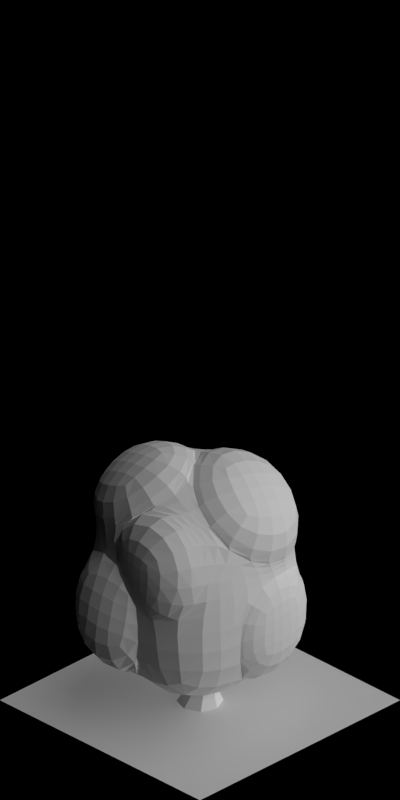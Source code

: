# Source: 1702-1708.blend  (saved by Blender 2.63.0; exported with 4.5.12 LTS)
import bpy
from mathutils import Matrix  # noqa: F401  (used for matrix-valued properties, if any)

bpy.ops.wm.read_factory_settings(use_empty=True)
scene = bpy.context.scene
scene.name = 'Scene'

# ---- collections
col_collection_1 = bpy.data.collections.new('Collection 1'); scene.collection.children.link(col_collection_1)

# ---- materials (node trees are filled in below, after node groups)
mat_volume_plantbeige = bpy.data.materials.new('Volume_PlantBeige')
mat_volume_plantbeige_ld = bpy.data.materials.new('Volume_PlantBeige_LD')
mat_volume_plantbeige_md = bpy.data.materials.new('Volume_PlantBeige_MD')
mat_wood_barkbrownstrong = bpy.data.materials.new('Wood_BarkBrownStrong')
mat_special_shadowonlybackground = bpy.data.materials.new('Special_ShadowOnlyBackground')

# ---- material node trees

# ---- world
world_world = bpy.data.worlds.new('World'); scene.world = world_world
world_world.color = (0.0, 0.0, 0.0)
world_world.use_sun_shadow = False
world_world.sun_shadow_jitter_overblur = 0.0
world_world.cycles.sampling_method = 'MANUAL'
world_world.cycles.sample_map_resolution = 256
world_world.light_settings.ao_factor = 0.5

# ---- cameras
cam_camera = bpy.data.cameras.new('Camera')
cam_camera.type = 'ORTHO'
cam_camera.clip_start = 0.001
cam_camera.clip_end = 100.0
cam_camera.lens = 35.0
cam_camera.sensor_width = 32.0
cam_camera.sensor_height = 18.0
cam_camera.ortho_scale = 5.656
cam_camera.dof.focus_distance = 0.0
cam_camera.dof.aperture_fstop = 128.0

# ---- lights
light_lamp_004 = bpy.data.lights.new('Lamp.004', 'SUN')
light_lamp_004.transmission_factor = 0.0
light_lamp_004.cutoff_distance = 30.0
light_lamp_004.angle = 1.571
light_lamp_004.energy = 1.0
light_lamp_004.shadow_buffer_clip_start = 1.001
light_lamp_004.shadow_soft_size = 1.0
light_lamp_004.shadow_cascade_max_distance = 1000.0
light_lamp_004.cycles.use_multiple_importance_sampling = False
light_lamp_003 = bpy.data.lights.new('Lamp.003', 'SUN')
light_lamp_003.transmission_factor = 0.0
light_lamp_003.cutoff_distance = 30.0
light_lamp_003.use_shadow = False
light_lamp_003.angle = 1.571
light_lamp_003.energy = 1.0
light_lamp_003.shadow_buffer_clip_start = 1.001
light_lamp_003.shadow_soft_size = 1.0
light_lamp_003.shadow_cascade_max_distance = 1000.0
light_lamp_003.cycles.use_multiple_importance_sampling = False

# ---- meshes
me_cube_003 = bpy.data.meshes.new('Cube.003')
me_cube_003.from_pydata([(0.2967, -0.4722, 0.6369), (0.4346, 0.2498, 0.7106), (-0.2767, 0.4428, 0.5563), (-0.3144, -0.1987, 0.6578), (0.526, -0.3502, -0.1109), (0.5874, 0.4327, -0.3489), (-0.2844, 0.4477, -0.1644), (-0.3968, -0.3519, -0.1644), (0.4943, -0.06947, -0.2071), (0.4716, 0.3101, 0.317), (0.416, -0.07267, 0.8138), (0.3682, -0.4255, 0.317), (0.1203, 0.4268, -0.2071), (-0.264, 0.4134, 0.317), (0.1809, 0.3863, 0.6863), (-0.6296, -0.03548, -0.2133), (-0.3674, -0.3221, 0.317), (-0.3759, 0.05283, 0.8474), (-0.04434, -0.4595, -0.06575), (-0.001957, -0.4434, 0.8474), (0.3765, -0.07338, 0.283), (0.115, 0.4413, 0.317), (-0.3952, 0.05683, 0.317), (0.07434, -0.4513, 0.3057), (0.05919, -0.008319, 0.9614), (-0.1314, 0.009412, -0.5425), (-0.393, -0.2123, 0.6662), (-0.4459, -0.3358, 0.3254), (-0.4544, 0.03919, 0.8558), (-0.4737, 0.04319, 0.3254), (-0.4357, -0.4779, -0.152), (-0.4063, -0.4481, 0.3294), (-0.08323, -0.5854, -0.05338), (0.03545, -0.5772, 0.318), (-0.3416, -0.2501, 0.6648), (-0.3945, -0.3736, 0.3239), (-0.02911, -0.4949, 0.8543), (0.04719, -0.5027, 0.3126), (0.3515, -0.5238, 0.7507), (0.4709, -0.1242, 0.9276), (0.05289, -0.495, 0.9612), (0.114, -0.05985, 1.075), (0.4904, 0.2408, 0.7099), (0.5274, 0.301, 0.3163), (0.4718, -0.08172, 0.8131), (0.4323, -0.08243, 0.2822), (-0.2971, 0.534, 0.6748), (0.1605, 0.4776, 0.8048), (-0.3963, 0.1441, 0.9659), (0.03883, 0.08292, 1.08), (-0.285, 0.5239, -0.1629), (0.1198, 0.503, -0.2056), (-0.2646, 0.4896, 0.3185), (0.1144, 0.5175, 0.3185), (0.6777, -0.335, -0.06408), (0.6459, -0.05422, -0.1603), (0.5198, -0.4103, 0.3638), (0.5282, -0.05813, 0.3298)], [], [(45, 44, 10, 20), (21, 13, 2, 14), (27, 29, 22, 16), (23, 11, 0, 19), (48, 46, 2, 17), (25, 12, 5, 8), (11, 20, 10, 0), (11, 4, 54, 56), (8, 5, 9, 20), (9, 21, 14, 1), (5, 12, 21, 9), (13, 21, 53, 52), (13, 22, 17, 2), (6, 15, 22, 13), (15, 7, 16, 22), (23, 19, 36, 37), (16, 7, 30, 31), (18, 4, 11, 23), (19, 24, 17, 3), (24, 19, 40, 41), (10, 1, 14, 24), (18, 25, 8, 4), (7, 15, 25, 18), (15, 6, 12, 25), (29, 27, 26, 28), (28, 26, 3, 17), (29, 28, 17, 22), (16, 3, 26, 27), (30, 32, 33, 31), (32, 30, 7, 18), (33, 32, 18, 23), (23, 16, 31, 33), (35, 37, 36, 34), (19, 3, 34, 36), (35, 34, 3, 16), (37, 35, 16, 23), (38, 39, 41, 40), (39, 38, 0, 10), (41, 39, 10, 24), (19, 0, 38, 40), (45, 43, 42, 44), (44, 42, 1, 10), (9, 1, 42, 43), (43, 45, 20, 9), (49, 47, 46, 48), (47, 49, 24, 14), (14, 2, 46, 47), (49, 48, 17, 24), (51, 50, 52, 53), (52, 50, 6, 13), (21, 12, 51, 53), (12, 6, 50, 51), (54, 55, 57, 56), (57, 55, 8, 20), (20, 11, 56, 57), (55, 54, 4, 8)])
me_cube_003.materials.append(mat_volume_plantbeige)
me_cube_003.use_remesh_preserve_volume = False
me_cube_003.use_remesh_preserve_attributes = False
me_cube_003.use_mirror_vertex_groups = False
me_cube_003.update()
me_cube_002 = bpy.data.meshes.new('Cube.002')
me_cube_002.from_pydata([(0.2967, -0.4722, 0.6369), (0.4346, 0.2498, 0.7106), (-0.2767, 0.4428, 0.5563), (-0.3144, -0.1987, 0.6578), (0.526, -0.3502, -0.1109), (0.5874, 0.4327, -0.3489), (-0.2844, 0.4477, -0.1644), (-0.3968, -0.3519, -0.1644), (0.4943, -0.06947, -0.2071), (0.4716, 0.3101, 0.317), (0.416, -0.07267, 0.8138), (0.3682, -0.4255, 0.317), (0.1203, 0.4268, -0.2071), (-0.264, 0.4134, 0.317), (0.1809, 0.3863, 0.6863), (-0.6296, -0.03548, -0.2133), (-0.3674, -0.3221, 0.317), (-0.3759, 0.05283, 0.8474), (-0.04434, -0.4595, -0.06575), (-0.001957, -0.4434, 0.8474), (0.3765, -0.07338, 0.283), (0.115, 0.4413, 0.317), (-0.3952, 0.05683, 0.317), (0.07434, -0.4513, 0.3057), (0.05919, -0.008319, 0.9614), (-0.1314, 0.009412, -0.5425), (-0.393, -0.2123, 0.6662), (-0.4459, -0.3358, 0.3254), (-0.4544, 0.03919, 0.8558), (-0.4737, 0.04319, 0.3254), (-0.4357, -0.4779, -0.152), (-0.4063, -0.4481, 0.3294), (-0.08323, -0.5854, -0.05338), (0.03545, -0.5772, 0.318), (-0.3416, -0.2501, 0.6648), (-0.3945, -0.3736, 0.3239), (-0.02911, -0.4949, 0.8543), (0.04719, -0.5027, 0.3126), (0.3515, -0.5238, 0.7507), (0.4709, -0.1242, 0.9276), (0.05289, -0.495, 0.9612), (0.114, -0.05985, 1.075), (0.4904, 0.2408, 0.7099), (0.5274, 0.301, 0.3163), (0.4718, -0.08172, 0.8131), (0.4323, -0.08243, 0.2822), (-0.2971, 0.534, 0.6748), (0.1605, 0.4776, 0.8048), (-0.3963, 0.1441, 0.9659), (0.03883, 0.08292, 1.08), (-0.285, 0.5239, -0.1629), (0.1198, 0.503, -0.2056), (-0.2646, 0.4896, 0.3185), (0.1144, 0.5175, 0.3185), (0.6777, -0.335, -0.06408), (0.6459, -0.05422, -0.1603), (0.5198, -0.4103, 0.3639), (0.5282, -0.05813, 0.3298)], [], [(45, 44, 10, 20), (21, 13, 2, 14), (27, 29, 22, 16), (23, 11, 0, 19), (48, 46, 2, 17), (25, 12, 5, 8), (11, 20, 10, 0), (11, 4, 54, 56), (8, 5, 9, 20), (9, 21, 14, 1), (5, 12, 21, 9), (13, 21, 53, 52), (13, 22, 17, 2), (6, 15, 22, 13), (15, 7, 16, 22), (23, 19, 36, 37), (16, 7, 30, 31), (18, 4, 11, 23), (19, 24, 17, 3), (24, 19, 40, 41), (10, 1, 14, 24), (18, 25, 8, 4), (7, 15, 25, 18), (15, 6, 12, 25), (29, 27, 26, 28), (28, 26, 3, 17), (29, 28, 17, 22), (16, 3, 26, 27), (30, 32, 33, 31), (32, 30, 7, 18), (33, 32, 18, 23), (23, 16, 31, 33), (35, 37, 36, 34), (19, 3, 34, 36), (35, 34, 3, 16), (37, 35, 16, 23), (38, 39, 41, 40), (39, 38, 0, 10), (41, 39, 10, 24), (19, 0, 38, 40), (45, 43, 42, 44), (44, 42, 1, 10), (9, 1, 42, 43), (43, 45, 20, 9), (49, 47, 46, 48), (47, 49, 24, 14), (14, 2, 46, 47), (49, 48, 17, 24), (51, 50, 52, 53), (52, 50, 6, 13), (21, 12, 51, 53), (12, 6, 50, 51), (54, 55, 57, 56), (57, 55, 8, 20), (20, 11, 56, 57), (55, 54, 4, 8)])
me_cube_002.materials.append(mat_volume_plantbeige_ld)
me_cube_002.use_remesh_preserve_volume = False
me_cube_002.use_remesh_preserve_attributes = False
me_cube_002.use_mirror_vertex_groups = False
me_cube_002.update()
me_cube_001 = bpy.data.meshes.new('Cube.001')
me_cube_001.from_pydata([(0.2967, -0.4722, 0.6369), (0.4346, 0.2498, 0.7106), (-0.2767, 0.4428, 0.5563), (-0.3144, -0.1987, 0.6578), (0.526, -0.3502, -0.1109), (0.5874, 0.4327, -0.3489), (-0.2844, 0.4477, -0.1644), (-0.3968, -0.3519, -0.1644), (0.4943, -0.06947, -0.2071), (0.4716, 0.3101, 0.317), (0.416, -0.07267, 0.8138), (0.3682, -0.4255, 0.317), (0.1203, 0.4268, -0.2071), (-0.264, 0.4134, 0.317), (0.1809, 0.3863, 0.6863), (-0.6296, -0.03548, -0.2133), (-0.3674, -0.3221, 0.317), (-0.3759, 0.05283, 0.8474), (-0.04434, -0.4595, -0.06575), (-0.001957, -0.4434, 0.8474), (0.3765, -0.07338, 0.283), (0.115, 0.4413, 0.317), (-0.3952, 0.05683, 0.317), (0.07434, -0.4513, 0.3057), (0.05919, -0.008319, 0.9614), (-0.1314, 0.009412, -0.5425), (-0.393, -0.2123, 0.6662), (-0.4459, -0.3358, 0.3254), (-0.4544, 0.03919, 0.8558), (-0.4737, 0.04319, 0.3254), (-0.4357, -0.4779, -0.152), (-0.4063, -0.4481, 0.3294), (-0.08323, -0.5854, -0.05338), (0.03545, -0.5772, 0.318), (-0.3416, -0.2501, 0.6648), (-0.3945, -0.3736, 0.3239), (-0.02911, -0.4949, 0.8543), (0.04719, -0.5027, 0.3126), (0.3515, -0.5238, 0.7507), (0.4709, -0.1242, 0.9276), (0.05289, -0.495, 0.9612), (0.114, -0.05985, 1.075), (0.4904, 0.2408, 0.7099), (0.5274, 0.301, 0.3163), (0.4718, -0.08172, 0.8131), (0.4323, -0.08243, 0.2822), (-0.2971, 0.534, 0.6748), (0.1605, 0.4776, 0.8048), (-0.3963, 0.1441, 0.9659), (0.03883, 0.08292, 1.08), (-0.285, 0.5239, -0.1629), (0.1198, 0.503, -0.2056), (-0.2646, 0.4896, 0.3185), (0.1144, 0.5175, 0.3185), (0.6777, -0.335, -0.06408), (0.6459, -0.05422, -0.1603), (0.5198, -0.4103, 0.3638), (0.5282, -0.05813, 0.3298)], [], [(45, 44, 10, 20), (21, 13, 2, 14), (27, 29, 22, 16), (23, 11, 0, 19), (48, 46, 2, 17), (25, 12, 5, 8), (11, 20, 10, 0), (11, 4, 54, 56), (8, 5, 9, 20), (9, 21, 14, 1), (5, 12, 21, 9), (13, 21, 53, 52), (13, 22, 17, 2), (6, 15, 22, 13), (15, 7, 16, 22), (23, 19, 36, 37), (16, 7, 30, 31), (18, 4, 11, 23), (19, 24, 17, 3), (24, 19, 40, 41), (10, 1, 14, 24), (18, 25, 8, 4), (7, 15, 25, 18), (15, 6, 12, 25), (29, 27, 26, 28), (28, 26, 3, 17), (29, 28, 17, 22), (16, 3, 26, 27), (30, 32, 33, 31), (32, 30, 7, 18), (33, 32, 18, 23), (23, 16, 31, 33), (35, 37, 36, 34), (19, 3, 34, 36), (35, 34, 3, 16), (37, 35, 16, 23), (38, 39, 41, 40), (39, 38, 0, 10), (41, 39, 10, 24), (19, 0, 38, 40), (45, 43, 42, 44), (44, 42, 1, 10), (9, 1, 42, 43), (43, 45, 20, 9), (49, 47, 46, 48), (47, 49, 24, 14), (14, 2, 46, 47), (49, 48, 17, 24), (51, 50, 52, 53), (52, 50, 6, 13), (21, 12, 51, 53), (12, 6, 50, 51), (54, 55, 57, 56), (57, 55, 8, 20), (20, 11, 56, 57), (55, 54, 4, 8)])
me_cube_001.materials.append(mat_volume_plantbeige_md)
me_cube_001.use_remesh_preserve_volume = False
me_cube_001.use_remesh_preserve_attributes = False
me_cube_001.use_mirror_vertex_groups = False
me_cube_001.update()
me_cylinder = bpy.data.meshes.new('Cylinder')
me_cylinder.from_pydata([(0.1221, -0.1118, 0.0), (0.007276, -0.1654, 0.0), (-0.1118, -0.1221, 0.0), (-0.1654, -0.007276, 0.0), (-0.1221, 0.1118, 0.0), (-0.007276, 0.1654, 0.0), (0.1118, 0.1221, 0.0), (0.1654, 0.007276, 0.0), (0.1298, 0.03024, 0.08454), (0.08989, 0.1158, 0.08454), (0.001206, 0.148, 0.08454), (-0.08431, 0.1081, 0.08454), (-0.1166, 0.01941, 0.08454), (-0.07665, -0.0661, 0.08454), (0.01204, -0.09835, 0.08454), (0.09756, -0.05844, 0.08454), (0.1175, 0.06281, 0.236), (0.08449, 0.1336, 0.236), (0.01108, 0.1603, 0.236), (-0.05971, 0.1273, 0.236), (-0.0864, 0.05384, 0.236), (-0.05337, -0.01694, 0.236), (0.02005, -0.04364, 0.236), (0.09083, -0.0106, 0.236), (0.1348, 0.07054, 0.351), (0.09678, 0.152, 0.351), (0.01228, 0.1827, 0.351), (-0.06919, 0.1447, 0.351), (-0.09992, 0.06022, 0.351), (-0.06189, -0.02126, 0.351), (0.0226, -0.05198, 0.351), (0.1041, -0.01396, 0.351), (0.131, 0.04424, 0.5061), (0.09189, 0.1279, 0.5061), (0.005084, 0.1595, 0.5061), (-0.07862, 0.1204, 0.5061), (-0.1102, 0.03363, 0.5061), (-0.07112, -0.05007, 0.5061), (0.01569, -0.08164, 0.5061), (0.09939, -0.04257, 0.5061), (0.09734, 0.05756, 0.6764), (0.07, 0.1134, 0.6633), (0.01022, 0.1349, 0.6618), (-0.04698, 0.1095, 0.6728), (-0.0681, 0.05204, 0.6898), (-0.04076, -0.003811, 0.7029), (0.01902, -0.02533, 0.7044), (0.07622, 9.333e-05, 0.6934), (0.08013, 0.1284, 0.8372), (0.06289, 0.1524, 0.8174), (0.02923, 0.1636, 0.8151), (-0.001142, 0.1555, 0.8317), (-0.01043, 0.1328, 0.8575), (0.006801, 0.1088, 0.8773), (0.04046, 0.09762, 0.8795), (0.07084, 0.1057, 0.8629), (0.1061, 0.2557, 1.021), (0.09371, 0.2824, 1.021), (0.06609, 0.2924, 1.021), (0.03945, 0.28, 1.021), (0.02941, 0.2524, 1.02), (0.04184, 0.2257, 1.02), (0.06946, 0.2157, 1.02), (0.0961, 0.2281, 1.02), (0.1015, 0.2817, 1.207), (0.09287, 0.3002, 1.207), (0.07366, 0.3072, 1.207), (0.05513, 0.2985, 1.207), (0.04815, 0.2793, 1.207), (0.05679, 0.2608, 1.206), (0.07601, 0.2538, 1.206), (0.09453, 0.2625, 1.207), (0.0805, 0.2472, 1.38), (0.07553, 0.2567, 1.384), (0.06491, 0.2604, 1.384), (0.05487, 0.2563, 1.381), (0.05128, 0.2467, 1.377), (0.05626, 0.2373, 1.373), (0.06688, 0.2335, 1.372), (0.07692, 0.2377, 1.376), (0.02638, 0.09888, 1.565), (0.02638, 0.09888, 1.565), (0.02638, 0.09888, 1.565), (0.02638, 0.09888, 1.565), (0.02638, 0.09888, 1.565), (0.02638, 0.09888, 1.565), (0.02638, 0.09888, 1.565), (0.02638, 0.09888, 1.565), (-0.03623, 0.109, 0.7817), (-0.0361, 0.07475, 0.7632), (-0.01147, 0.04468, 0.761), (0.02324, 0.03637, 0.7766), (0.0477, 0.05469, 0.8007), (0.04757, 0.08892, 0.8193), (0.02294, 0.119, 0.8214), (-0.01177, 0.1273, 0.8059), (-0.118, 0.0003293, 0.9123), (-0.1179, -0.01764, 0.9025), (-0.105, -0.03343, 0.9014), (-0.08678, -0.0378, 0.9096), (-0.07394, -0.02817, 0.9222), (-0.074, -0.0102, 0.932), (-0.08694, 0.00559, 0.9331), (-0.1052, 0.009952, 0.9249), (-0.1688, -0.06322, 1.07), (-0.17, -0.07422, 1.068), (-0.163, -0.08306, 1.068), (-0.1519, -0.08455, 1.07), (-0.1433, -0.07782, 1.073), (-0.1422, -0.06682, 1.075), (-0.1492, -0.05798, 1.075), (-0.1602, -0.05649, 1.073), (-0.1564, -0.07082, 1.313), (-0.1564, -0.07082, 1.313), (-0.1564, -0.07082, 1.313), (-0.1564, -0.07082, 1.313), (-0.1564, -0.07082, 1.313), (-0.1564, -0.07082, 1.313), (-0.1564, -0.07082, 1.313), (-0.1564, -0.07082, 1.313), (0.04362, 0.003748, 0.5301), (0.06873, 0.009846, 0.5161), (0.08649, 0.03321, 0.5145), (0.0865, 0.06016, 0.5263), (0.06875, 0.0749, 0.5445), (0.04364, 0.0688, 0.5585), (0.02588, 0.04544, 0.5601), (0.02588, 0.01849, 0.5484), (0.1642, -0.06208, 0.6584), (0.1817, -0.05783, 0.6486), (0.194, -0.04158, 0.6475), (0.194, -0.02284, 0.6557), (0.1817, -0.01259, 0.6683), (0.1642, -0.01683, 0.6781), (0.1519, -0.03308, 0.6792), (0.1519, -0.05182, 0.671), (0.2379, -0.09673, 0.8165), (0.2488, -0.09527, 0.8143), (0.2558, -0.08641, 0.8141), (0.2547, -0.07534, 0.8159), (0.2461, -0.06855, 0.8188), (0.2352, -0.07001, 0.8209), (0.2282, -0.07887, 0.8212), (0.2293, -0.08994, 0.8194), (0.2424, -0.08288, 1.059), (0.2424, -0.08288, 1.059), (0.2424, -0.08288, 1.059), (0.2424, -0.08288, 1.059), (0.2424, -0.08288, 1.059), (0.2424, -0.08288, 1.059), (0.2424, -0.08288, 1.059), (0.2424, -0.08288, 1.059), (0.04272, 0.2502, 1.118), (0.05597, 0.2435, 1.104), (0.07605, 0.2397, 1.104), (0.09121, 0.241, 1.118), (0.09256, 0.2466, 1.137), (0.07931, 0.2533, 1.151), (0.05923, 0.2571, 1.152), (0.04407, 0.2558, 1.138), (0.02295, 0.09438, 1.202), (0.02963, 0.08763, 1.196), (0.04063, 0.08519, 1.196), (0.04951, 0.08847, 1.202), (0.05107, 0.09556, 1.21), (0.04439, 0.1023, 1.217), (0.03338, 0.1047, 1.217), (0.0245, 0.1015, 1.21), (0.0009936, -0.04023, 1.402), (0.0009936, -0.04023, 1.402), (0.0009936, -0.04023, 1.402), (0.0009936, -0.04023, 1.402), (0.0009936, -0.04023, 1.402), (0.0009936, -0.04023, 1.402), (0.0009936, -0.04023, 1.402), (0.0009936, -0.04023, 1.402), (0.09073, 0.2031, 0.9851), (0.09503, 0.2173, 0.971), (0.09536, 0.2378, 0.9707), (0.09153, 0.2525, 0.9844), (0.08578, 0.2529, 1.004), (0.08149, 0.2387, 1.018), (0.08116, 0.2182, 1.018), (0.08499, 0.2035, 1.005), (0.2476, 0.2101, 1.069), (0.2531, 0.2179, 1.063), (0.2537, 0.2291, 1.063), (0.2489, 0.2373, 1.069), (0.2417, 0.2376, 1.077), (0.2362, 0.2299, 1.083), (0.2356, 0.2186, 1.083), (0.2404, 0.2105, 1.077), (0.384, 0.2114, 1.269), (0.384, 0.2114, 1.269), (0.384, 0.2114, 1.269), (0.384, 0.2114, 1.269), (0.384, 0.2114, 1.269), (0.384, 0.2114, 1.269), (0.384, 0.2114, 1.269), (0.384, 0.2114, 1.269), (0.02109, 0.1292, 0.5646), (0.01078, 0.1398, 0.5506), (-0.006914, 0.1501, 0.5503), (-0.02164, 0.1539, 0.5639), (-0.02477, 0.149, 0.5835), (-0.01446, 0.1384, 0.5976), (0.003235, 0.1282, 0.5979), (0.01796, 0.1243, 0.5843), (0.09131, 0.2697, 0.6481), (0.08724, 0.2782, 0.6421), (0.07767, 0.2842, 0.6421), (0.0682, 0.284, 0.6482), (0.06439, 0.2779, 0.6568), (0.06846, 0.2693, 0.6629), (0.07804, 0.2633, 0.6629), (0.0875, 0.2635, 0.6568), (0.1566, 0.3894, 0.8489), (0.1566, 0.3894, 0.8489), (0.1566, 0.3894, 0.8489), (0.1566, 0.3894, 0.8489), (0.1566, 0.3894, 0.8489), (0.1566, 0.3894, 0.8489), (0.1566, 0.3894, 0.8489), (0.1566, 0.3894, 0.8489), (-0.0769, -0.1294, 0.7142), (-0.055, -0.1557, 0.6957), (-0.01686, -0.1632, 0.6935), (0.01519, -0.1475, 0.7091), (0.02237, -0.1178, 0.7332), (0.0004698, -0.0915, 0.7518), (-0.03768, -0.08401, 0.7539), (-0.06972, -0.09972, 0.7383), (-0.1202, -0.2417, 0.8479), (-0.1065, -0.2558, 0.8423), (-0.08705, -0.2598, 0.8473), (-0.07332, -0.2514, 0.8599), (-0.07332, -0.2355, 0.8727), (-0.08706, -0.2214, 0.8782), (-0.1065, -0.2174, 0.8733), (-0.1202, -0.2258, 0.8607), (-0.1668, -0.3187, 1.001), (-0.1603, -0.3279, 1.001), (-0.1498, -0.3303, 1.004), (-0.1412, -0.3244, 1.009), (-0.1397, -0.3137, 1.012), (-0.1462, -0.3044, 1.012), (-0.1567, -0.302, 1.009), (-0.1653, -0.3079, 1.004), (-0.2249, -0.3099, 1.237), (-0.2249, -0.3099, 1.237), (-0.2249, -0.3099, 1.237), (-0.2249, -0.3099, 1.237), (-0.2249, -0.3099, 1.237), (-0.2249, -0.3099, 1.237), (-0.2249, -0.3099, 1.237), (-0.2249, -0.3099, 1.237), (-0.07593, -0.01663, 0.5381), (-0.03539, -0.03871, 0.496), (0.02616, -0.04959, 0.4953), (0.07267, -0.0429, 0.5365), (0.0769, -0.02256, 0.5955), (0.03636, -0.0004859, 0.6376), (-0.02519, 0.01039, 0.6383), (-0.07171, 0.003706, 0.5971), (-0.04901, -0.1774, 0.7528), (-0.04032, -0.1654, 0.7387), (-0.03334, -0.1462, 0.7384), (-0.03216, -0.1311, 0.752), (-0.03747, -0.1288, 0.7716), (-0.04615, -0.1408, 0.7857), (-0.05313, -0.16, 0.786), (-0.05432, -0.1752, 0.7724), (0.1016, -0.222, 0.8363), (0.1093, -0.2165, 0.8302), (0.1135, -0.2061, 0.8302), (0.1117, -0.1968, 0.8363), (0.1049, -0.1941, 0.845), (0.09721, -0.1996, 0.851), (0.09303, -0.2101, 0.851), (0.09484, -0.2194, 0.8449), (0.2309, -0.2654, 1.037), (0.2309, -0.2654, 1.037), (0.2309, -0.2654, 1.037), (0.2309, -0.2654, 1.037), (0.2309, -0.2654, 1.037), (0.2309, -0.2654, 1.037), (0.2309, -0.2654, 1.037), (0.2309, -0.2654, 1.037), (-0.03121, 0.09822, 0.6185), (-0.04128, 0.08734, 0.6044), (-0.05051, 0.06911, 0.6041), (-0.05351, 0.05419, 0.6178), (-0.04851, 0.05134, 0.6374), (-0.03844, 0.06221, 0.6515), (-0.0292, 0.08045, 0.6518), (-0.02621, 0.09536, 0.6381), (-0.1754, 0.1606, 0.702), (-0.1837, 0.156, 0.6959), (-0.1891, 0.1461, 0.696), (-0.1884, 0.1367, 0.7021), (-0.1821, 0.1332, 0.7107), (-0.1737, 0.1378, 0.7168), (-0.1683, 0.1477, 0.7168), (-0.169, 0.1571, 0.7107), (-0.2985, 0.2191, 0.9028), (-0.2985, 0.2191, 0.9028), (-0.2985, 0.2191, 0.9028), (-0.2985, 0.2191, 0.9028), (-0.2985, 0.2191, 0.9028), (-0.2985, 0.2191, 0.9028), (-0.2985, 0.2191, 0.9028), (-0.2985, 0.2191, 0.9028), (0.04983, 0.1887, 0.8741), (0.03801, 0.1798, 0.86), (0.02572, 0.1634, 0.8597), (0.02016, 0.1493, 0.8733), (0.02458, 0.1456, 0.893), (0.0364, 0.1545, 0.907), (0.04869, 0.1709, 0.9073), (0.05425, 0.185, 0.8937), (-0.08116, 0.2754, 0.9576), (-0.09016, 0.2724, 0.9515), (-0.09722, 0.2636, 0.9515), (-0.09821, 0.2542, 0.9576), (-0.09254, 0.2496, 0.9663), (-0.08353, 0.2527, 0.9723), (-0.07647, 0.2614, 0.9723), (-0.07549, 0.2709, 0.9662), (-0.1922, 0.3546, 1.158), (-0.1922, 0.3546, 1.158), (-0.1922, 0.3546, 1.158), (-0.1922, 0.3546, 1.158), (-0.1922, 0.3546, 1.158), (-0.1922, 0.3546, 1.158), (-0.1922, 0.3546, 1.158), (-0.1922, 0.3546, 1.158)], [], [(8, 15, 0, 7), (14, 13, 2, 1), (13, 12, 3, 2), (15, 14, 1, 0), (12, 11, 4, 3), (11, 10, 5, 4), (10, 9, 6, 5), (9, 8, 7, 6), (22, 21, 13, 14), (18, 17, 9, 10), (21, 20, 12, 13), (17, 16, 8, 9), (20, 19, 11, 12), (23, 22, 14, 15), (16, 23, 15, 8), (19, 18, 10, 11), (29, 28, 20, 21), (25, 24, 16, 17), (28, 27, 19, 20), (31, 30, 22, 23), (24, 31, 23, 16), (27, 26, 18, 19), (30, 29, 21, 22), (26, 25, 17, 18), (38, 37, 29, 30), (34, 33, 25, 26), (37, 36, 28, 29), (33, 32, 24, 25), (36, 35, 27, 28), (39, 38, 30, 31), (32, 39, 31, 24), (35, 34, 26, 27), (47, 46, 38, 39), (40, 47, 39, 32), (43, 42, 34, 35), (46, 45, 37, 38), (42, 41, 33, 34), (45, 44, 36, 37), (41, 40, 32, 33), (44, 43, 35, 36), (49, 48, 40, 41), (52, 51, 43, 44), (55, 54, 46, 47), (48, 55, 47, 40), (51, 50, 42, 43), (54, 53, 45, 46), (50, 49, 41, 42), (53, 52, 44, 45), (58, 57, 49, 50), (61, 60, 52, 53), (57, 56, 48, 49), (60, 59, 51, 52), (63, 62, 54, 55), (56, 63, 55, 48), (59, 58, 50, 51), (62, 61, 53, 54), (67, 66, 58, 59), (70, 69, 61, 62), (66, 65, 57, 58), (69, 68, 60, 61), (65, 64, 56, 57), (68, 67, 59, 60), (71, 70, 62, 63), (64, 71, 63, 56), (76, 75, 67, 68), (79, 78, 70, 71), (72, 79, 71, 64), (75, 74, 66, 67), (78, 77, 69, 70), (74, 73, 65, 66), (77, 76, 68, 69), (73, 72, 64, 65), (85, 84, 76, 77), (81, 80, 72, 73), (84, 83, 75, 76), (87, 86, 78, 79), (80, 87, 79, 72), (83, 82, 74, 75), (86, 85, 77, 78), (82, 81, 73, 74), (99, 98, 90, 91), (102, 101, 93, 94), (98, 97, 89, 90), (101, 100, 92, 93), (97, 96, 88, 89), (100, 99, 91, 92), (103, 102, 94, 95), (96, 103, 95, 88), (108, 107, 99, 100), (111, 110, 102, 103), (104, 111, 103, 96), (107, 106, 98, 99), (110, 109, 101, 102), (106, 105, 97, 98), (109, 108, 100, 101), (105, 104, 96, 97), (117, 116, 108, 109), (113, 112, 104, 105), (116, 115, 107, 108), (119, 118, 110, 111), (112, 119, 111, 104), (115, 114, 106, 107), (118, 117, 109, 110), (114, 113, 105, 106), (131, 130, 122, 123), (134, 133, 125, 126), (130, 129, 121, 122), (133, 132, 124, 125), (129, 128, 120, 121), (132, 131, 123, 124), (135, 134, 126, 127), (128, 135, 127, 120), (140, 139, 131, 132), (143, 142, 134, 135), (136, 143, 135, 128), (139, 138, 130, 131), (142, 141, 133, 134), (138, 137, 129, 130), (141, 140, 132, 133), (137, 136, 128, 129), (149, 148, 140, 141), (145, 144, 136, 137), (148, 147, 139, 140), (151, 150, 142, 143), (144, 151, 143, 136), (147, 146, 138, 139), (150, 149, 141, 142), (146, 145, 137, 138), (164, 163, 155, 156), (167, 166, 158, 159), (160, 167, 159, 152), (163, 162, 154, 155), (166, 165, 157, 158), (162, 161, 153, 154), (165, 164, 156, 157), (161, 160, 152, 153), (173, 172, 164, 165), (169, 168, 160, 161), (172, 171, 163, 164), (175, 174, 166, 167), (168, 175, 167, 160), (171, 170, 162, 163), (174, 173, 165, 166), (170, 169, 161, 162), (188, 187, 179, 180), (191, 190, 182, 183), (184, 191, 183, 176), (187, 186, 178, 179), (190, 189, 181, 182), (186, 185, 177, 178), (189, 188, 180, 181), (185, 184, 176, 177), (197, 196, 188, 189), (193, 192, 184, 185), (196, 195, 187, 188), (199, 198, 190, 191), (192, 199, 191, 184), (195, 194, 186, 187), (198, 197, 189, 190), (194, 193, 185, 186), (212, 211, 203, 204), (215, 214, 206, 207), (208, 215, 207, 200), (211, 210, 202, 203), (214, 213, 205, 206), (210, 209, 201, 202), (213, 212, 204, 205), (209, 208, 200, 201), (221, 220, 212, 213), (217, 216, 208, 209), (220, 219, 211, 212), (223, 222, 214, 215), (216, 223, 215, 208), (219, 218, 210, 211), (222, 221, 213, 214), (218, 217, 209, 210), (235, 234, 226, 227), (238, 237, 229, 230), (234, 233, 225, 226), (237, 236, 228, 229), (233, 232, 224, 225), (236, 235, 227, 228), (239, 238, 230, 231), (232, 239, 231, 224), (244, 243, 235, 236), (247, 246, 238, 239), (240, 247, 239, 232), (243, 242, 234, 235), (246, 245, 237, 238), (242, 241, 233, 234), (245, 244, 236, 237), (241, 240, 232, 233), (253, 252, 244, 245), (249, 248, 240, 241), (252, 251, 243, 244), (255, 254, 246, 247), (248, 255, 247, 240), (251, 250, 242, 243), (254, 253, 245, 246), (250, 249, 241, 242), (228, 227, 259, 260), (231, 230, 262, 263), (224, 231, 263, 256), (227, 226, 258, 259), (230, 229, 261, 262), (226, 225, 257, 258), (229, 228, 260, 261), (225, 224, 256, 257), (276, 275, 267, 268), (279, 278, 270, 271), (272, 279, 271, 264), (275, 274, 266, 267), (278, 277, 269, 270), (274, 273, 265, 266), (277, 276, 268, 269), (273, 272, 264, 265), (285, 284, 276, 277), (281, 280, 272, 273), (284, 283, 275, 276), (287, 286, 278, 279), (280, 287, 279, 272), (283, 282, 274, 275), (286, 285, 277, 278), (282, 281, 273, 274), (300, 299, 291, 292), (303, 302, 294, 295), (296, 303, 295, 288), (299, 298, 290, 291), (302, 301, 293, 294), (298, 297, 289, 290), (301, 300, 292, 293), (297, 296, 288, 289), (309, 308, 300, 301), (305, 304, 296, 297), (308, 307, 299, 300), (311, 310, 302, 303), (304, 311, 303, 296), (307, 306, 298, 299), (310, 309, 301, 302), (306, 305, 297, 298), (324, 323, 315, 316), (327, 326, 318, 319), (320, 327, 319, 312), (323, 322, 314, 315), (326, 325, 317, 318), (322, 321, 313, 314), (325, 324, 316, 317), (321, 320, 312, 313), (333, 332, 324, 325), (329, 328, 320, 321), (332, 331, 323, 324), (335, 334, 326, 327), (328, 335, 327, 320), (331, 330, 322, 323), (334, 333, 325, 326), (330, 329, 321, 322)])
me_cylinder.materials.append(mat_wood_barkbrownstrong)
me_cylinder.use_remesh_preserve_volume = False
me_cylinder.use_remesh_preserve_attributes = False
me_cylinder.use_mirror_vertex_groups = False
me_cylinder.update()
me_plane_001 = bpy.data.meshes.new('Plane.001')
me_plane_001.from_pydata([(1.0, -1.0, 0.0), (-1.0, -1.0, 0.0), (1.0, 1.0, 0.0), (-1.0, 1.0, 0.0)], [], [(2, 3, 1, 0)])
me_plane_001.materials.append(mat_special_shadowonlybackground)
me_plane_001.use_remesh_preserve_volume = False
me_plane_001.use_remesh_preserve_attributes = False
me_plane_001.use_mirror_vertex_groups = False
me_plane_001.update()

# ---- objects
ob_empty = bpy.data.objects.new('Empty', None)
ob_cube_003 = bpy.data.objects.new('Cube.003', me_cube_003)
ob_cube_002 = bpy.data.objects.new('Cube.002', me_cube_003)
ob_cube_001 = bpy.data.objects.new('Cube.001', me_cube_003)
ob_cube_000 = bpy.data.objects.new('Cube.000', me_cube_003)
ob_cube_008 = bpy.data.objects.new('Cube.008', me_cube_002)
ob_cube_007 = bpy.data.objects.new('Cube.007', me_cube_001)
ob_cylinder_006 = bpy.data.objects.new('Cylinder.006', me_cylinder)
ob_cylinder_005 = bpy.data.objects.new('Cylinder.005', me_cylinder)
ob_cylinder_004 = bpy.data.objects.new('Cylinder.004', me_cylinder)
ob_cylinder_003 = bpy.data.objects.new('Cylinder.003', me_cylinder)
ob_cylinder_002 = bpy.data.objects.new('Cylinder.002', me_cylinder)
ob_cylinder_001 = bpy.data.objects.new('Cylinder.001', me_cylinder)
ob_cylinder = bpy.data.objects.new('Cylinder', me_cylinder)
ob_plane = bpy.data.objects.new('Plane', me_plane_001)
ob_rotationcontrol_001 = bpy.data.objects.new('RotationControl.001', None)
ob_cameratarget = bpy.data.objects.new('CameraTarget', None)
ob_camera = bpy.data.objects.new('Camera', cam_camera)
ob_lamp_001 = bpy.data.objects.new('Lamp.001', light_lamp_004)
ob_lamp = bpy.data.objects.new('Lamp', light_lamp_003)

# ---- transforms, parenting, visibility, modifiers, constraints
ob_empty.location = (15.0, 0.0, -2.0)
ob_empty.empty_image_offset = (0.0, 0.0)
ob_empty.lineart.crease_threshold = 0.0
ob_cube_003.parent = ob_empty
ob_cube_003.matrix_parent_inverse = Matrix(((1.0, 0.0, 0.0, 0.0), (0.0, 1.0, 0.0, 0.0), (0.0, 0.0, 1.0, 2.0), (0.0, 0.0, 0.0, 1.0)))
ob_cube_003.location = (0.0, 0.0, 0.2)
ob_cube_003.scale = (0.25, 0.25, 0.25)
ob_cube_003.lineart.crease_threshold = 0.0
_m = ob_cube_003.modifiers.new('Subsurf', 'SUBSURF')
_m.uv_smooth = 'PRESERVE_CORNERS'
_m.quality = 2
_m.show_only_control_edges = False
_m = ob_cube_003.modifiers.new('Displace', 'DISPLACE')
_m.strength = 0.5
ob_cube_002.parent = ob_empty
ob_cube_002.matrix_parent_inverse = Matrix(((1.0, 0.0, 0.0, 0.0), (0.0, 1.0, 0.0, 0.0), (0.0, 0.0, 1.0, 2.0), (0.0, 0.0, 0.0, 1.0)))
ob_cube_002.location = (-5.0, 0.0, 0.4)
ob_cube_002.scale = (0.5, 0.5, 0.5)
ob_cube_002.lineart.crease_threshold = 0.0
_m = ob_cube_002.modifiers.new('Subsurf', 'SUBSURF')
_m.uv_smooth = 'PRESERVE_CORNERS'
_m.quality = 2
_m.show_only_control_edges = False
_m = ob_cube_002.modifiers.new('Displace', 'DISPLACE')
_m.strength = 0.5
ob_cube_001.parent = ob_empty
ob_cube_001.matrix_parent_inverse = Matrix(((1.0, 0.0, 0.0, 0.0), (0.0, 1.0, 0.0, 0.0), (0.0, 0.0, 1.0, 2.0), (0.0, 0.0, 0.0, 1.0)))
ob_cube_001.location = (-10.0, 0.0, 0.6)
ob_cube_001.scale = (0.75, 0.75, 0.75)
ob_cube_001.lineart.crease_threshold = 0.0
_m = ob_cube_001.modifiers.new('Subsurf', 'SUBSURF')
_m.uv_smooth = 'PRESERVE_CORNERS'
_m.quality = 2
_m.show_only_control_edges = False
_m = ob_cube_001.modifiers.new('Displace', 'DISPLACE')
_m.strength = 0.5
ob_cube_000.parent = ob_empty
ob_cube_000.matrix_parent_inverse = Matrix(((1.0, 0.0, 0.0, 0.0), (0.0, 1.0, 0.0, 0.0), (0.0, 0.0, 1.0, 2.0), (0.0, 0.0, 0.0, 1.0)))
ob_cube_000.location = (-15.0, 0.0, 0.8)
ob_cube_000.lineart.crease_threshold = 0.0
_m = ob_cube_000.modifiers.new('Subsurf', 'SUBSURF')
_m.uv_smooth = 'PRESERVE_CORNERS'
_m.quality = 2
_m.show_only_control_edges = False
_m = ob_cube_000.modifiers.new('Displace', 'DISPLACE')
_m.strength = 0.5
ob_cube_008.parent = ob_empty
ob_cube_008.matrix_parent_inverse = Matrix(((1.0, 0.0, 0.0, 0.0), (0.0, 1.0, 0.0, 0.0), (0.0, 0.0, 1.0, 2.0), (0.0, 0.0, 0.0, 1.0)))
ob_cube_008.location = (-25.0, 0.0, 0.8)
ob_cube_008.lineart.crease_threshold = 0.0
_m = ob_cube_008.modifiers.new('Subsurf', 'SUBSURF')
_m.uv_smooth = 'PRESERVE_CORNERS'
_m.quality = 2
_m.show_only_control_edges = False
_m = ob_cube_008.modifiers.new('Displace', 'DISPLACE')
_m.strength = 0.5
ob_cube_007.parent = ob_empty
ob_cube_007.matrix_parent_inverse = Matrix(((1.0, 0.0, 0.0, 0.0), (0.0, 1.0, 0.0, 0.0), (0.0, 0.0, 1.0, 2.0), (0.0, 0.0, 0.0, 1.0)))
ob_cube_007.location = (-20.0, 0.0, 0.8)
ob_cube_007.lineart.crease_threshold = 0.0
_m = ob_cube_007.modifiers.new('Subsurf', 'SUBSURF')
_m.uv_smooth = 'PRESERVE_CORNERS'
_m.quality = 2
_m.show_only_control_edges = False
_m = ob_cube_007.modifiers.new('Displace', 'DISPLACE')
_m.strength = 0.5
ob_cylinder_006.parent = ob_empty
ob_cylinder_006.matrix_parent_inverse = Matrix(((1.0, 0.0, 0.0, 0.0), (0.0, 1.0, 0.0, 0.0), (0.0, 0.0, 1.0, 2.0), (0.0, 0.0, 0.0, 1.0)))
ob_cylinder_006.location = (-30.0, 0.0, 0.0)
ob_cylinder_006.lineart.crease_threshold = 0.0
ob_cylinder_005.parent = ob_empty
ob_cylinder_005.matrix_parent_inverse = Matrix(((1.0, 0.0, 0.0, 0.0), (0.0, 1.0, 0.0, 0.0), (0.0, 0.0, 1.0, 2.0), (0.0, 0.0, 0.0, 1.0)))
ob_cylinder_005.location = (-25.0, 0.0, 0.0)
ob_cylinder_005.lineart.crease_threshold = 0.0
ob_cylinder_004.parent = ob_empty
ob_cylinder_004.matrix_parent_inverse = Matrix(((1.0, 0.0, 0.0, 0.0), (0.0, 1.0, 0.0, 0.0), (0.0, 0.0, 1.0, 2.0), (0.0, 0.0, 0.0, 1.0)))
ob_cylinder_004.location = (-20.0, 0.0, 0.0)
ob_cylinder_004.lineart.crease_threshold = 0.0
ob_cylinder_003.parent = ob_empty
ob_cylinder_003.matrix_parent_inverse = Matrix(((1.0, 0.0, 0.0, 0.0), (0.0, 1.0, 0.0, 0.0), (0.0, 0.0, 1.0, 2.0), (0.0, 0.0, 0.0, 1.0)))
ob_cylinder_003.location = (-15.0, 0.0, 0.0)
ob_cylinder_003.lineart.crease_threshold = 0.0
ob_cylinder_002.parent = ob_empty
ob_cylinder_002.matrix_parent_inverse = Matrix(((1.0, 0.0, 0.0, 0.0), (0.0, 1.0, 0.0, 0.0), (0.0, 0.0, 1.0, 2.0), (0.0, 0.0, 0.0, 1.0)))
ob_cylinder_002.location = (-10.0, 0.0, 0.0)
ob_cylinder_002.scale = (0.75, 0.75, 0.75)
ob_cylinder_002.lineart.crease_threshold = 0.0
ob_cylinder_001.parent = ob_empty
ob_cylinder_001.matrix_parent_inverse = Matrix(((1.0, 0.0, 0.0, 0.0), (0.0, 1.0, 0.0, 0.0), (0.0, 0.0, 1.0, 2.0), (0.0, 0.0, 0.0, 1.0)))
ob_cylinder_001.location = (-5.0, 0.0, 0.0)
ob_cylinder_001.scale = (0.5, 0.5, 0.5)
ob_cylinder_001.lineart.crease_threshold = 0.0
ob_cylinder.parent = ob_empty
ob_cylinder.matrix_parent_inverse = Matrix(((1.0, 0.0, 0.0, 0.0), (0.0, 1.0, 0.0, 0.0), (0.0, 0.0, 1.0, 2.0), (0.0, 0.0, 0.0, 1.0)))
ob_cylinder.location = (0.0, 0.0, 0.0)
ob_cylinder.scale = (0.25, 0.25, 0.25)
ob_cylinder.lineart.crease_threshold = 0.0
ob_plane.location = (0.0, 0.0, 0.0)
ob_plane.lineart.crease_threshold = 0.0
ob_rotationcontrol_001.location = (0.0, 0.0, 0.0)
ob_rotationcontrol_001.empty_image_offset = (0.0, 0.0)
ob_rotationcontrol_001.lineart.crease_threshold = 0.0
ob_cameratarget.parent = ob_rotationcontrol_001
ob_cameratarget.location = (0.0, 0.0, 2.451)
ob_cameratarget.empty_image_offset = (0.0, 0.0)
ob_cameratarget.lineart.crease_threshold = 0.0
ob_camera.parent = ob_cameratarget
ob_camera.location = (4.0, 4.0, 3.268)
ob_camera.rotation_euler = (1.109, 0.01082, 0.8149)
ob_camera.lock_rotations_4d = False
ob_camera.empty_display_type = 'ARROWS'
ob_camera.color = (0.0, 0.0, 0.0, 0.0)
ob_camera.display_type = 'WIRE'
ob_camera.lineart.crease_threshold = 0.0
_c = ob_camera.constraints.new('TRACK_TO'); _c.name = 'TrackTo'
_c.target = ob_cameratarget
ob_lamp_001.parent = ob_rotationcontrol_001
ob_lamp_001.location = (-1.0, 2.0, 2.0)
ob_lamp_001.lock_rotations_4d = False
ob_lamp_001.empty_display_type = 'ARROWS'
ob_lamp_001.color = (0.0, 0.0, 0.0, 0.0)
ob_lamp_001.lineart.crease_threshold = 0.0
_c = ob_lamp_001.constraints.new('TRACK_TO'); _c.name = 'TrackTo'
_c.target = ob_rotationcontrol_001
ob_lamp.parent = ob_rotationcontrol_001
ob_lamp.location = (-1.0, 2.0, 0.8)
ob_lamp.lock_rotations_4d = False
ob_lamp.empty_display_type = 'ARROWS'
ob_lamp.color = (0.0, 0.0, 0.0, 0.0)
ob_lamp.lineart.crease_threshold = 0.0
_c = ob_lamp.constraints.new('TRACK_TO'); _c.name = 'TrackTo'
_c.target = ob_rotationcontrol_001

# ---- collection membership
col_collection_1.objects.link(ob_empty)
col_collection_1.objects.link(ob_cube_003)
col_collection_1.objects.link(ob_cube_002)
col_collection_1.objects.link(ob_cube_001)
col_collection_1.objects.link(ob_cube_000)
col_collection_1.objects.link(ob_cube_008)
col_collection_1.objects.link(ob_cube_007)
col_collection_1.objects.link(ob_cylinder_006)
col_collection_1.objects.link(ob_cylinder_005)
col_collection_1.objects.link(ob_cylinder_004)
col_collection_1.objects.link(ob_cylinder_003)
col_collection_1.objects.link(ob_cylinder_002)
col_collection_1.objects.link(ob_cylinder_001)
col_collection_1.objects.link(ob_cylinder)
col_collection_1.objects.link(ob_plane)
col_collection_1.objects.link(ob_rotationcontrol_001)
col_collection_1.objects.link(ob_cameratarget)
col_collection_1.objects.link(ob_camera)
col_collection_1.objects.link(ob_lamp_001)
col_collection_1.objects.link(ob_lamp)

# ---- scene / render settings (as saved in the file)
scene.camera = ob_camera
scene.frame_start = 1; scene.frame_end = 7; scene.frame_set(4)
scene.render.engine = 'BLENDER_EEVEE_NEXT'
scene.render.image_settings.compression = 90
scene.render.resolution_x = 256
scene.render.resolution_y = 512
scene.render.dither_intensity = 0.0
scene.render.bake_margin = 2
scene.render.bake_bias = 0.0
scene.cycles.use_denoising = False
scene.cycles.samples = 10
scene.cycles.sampling_pattern = 'TABULATED_SOBOL'
scene.cycles.light_sampling_threshold = 0.0
scene.cycles.use_adaptive_sampling = False
scene.cycles.use_light_tree = False
scene.cycles.blur_glossy = 0.0
scene.cycles.volume_bounces = 1
scene.cycles.pixel_filter_type = 'GAUSSIAN'
scene.cycles.sample_clamp_indirect = 0.0
scene.view_settings.view_transform = 'Standard'
bpy.context.view_layer.update()
